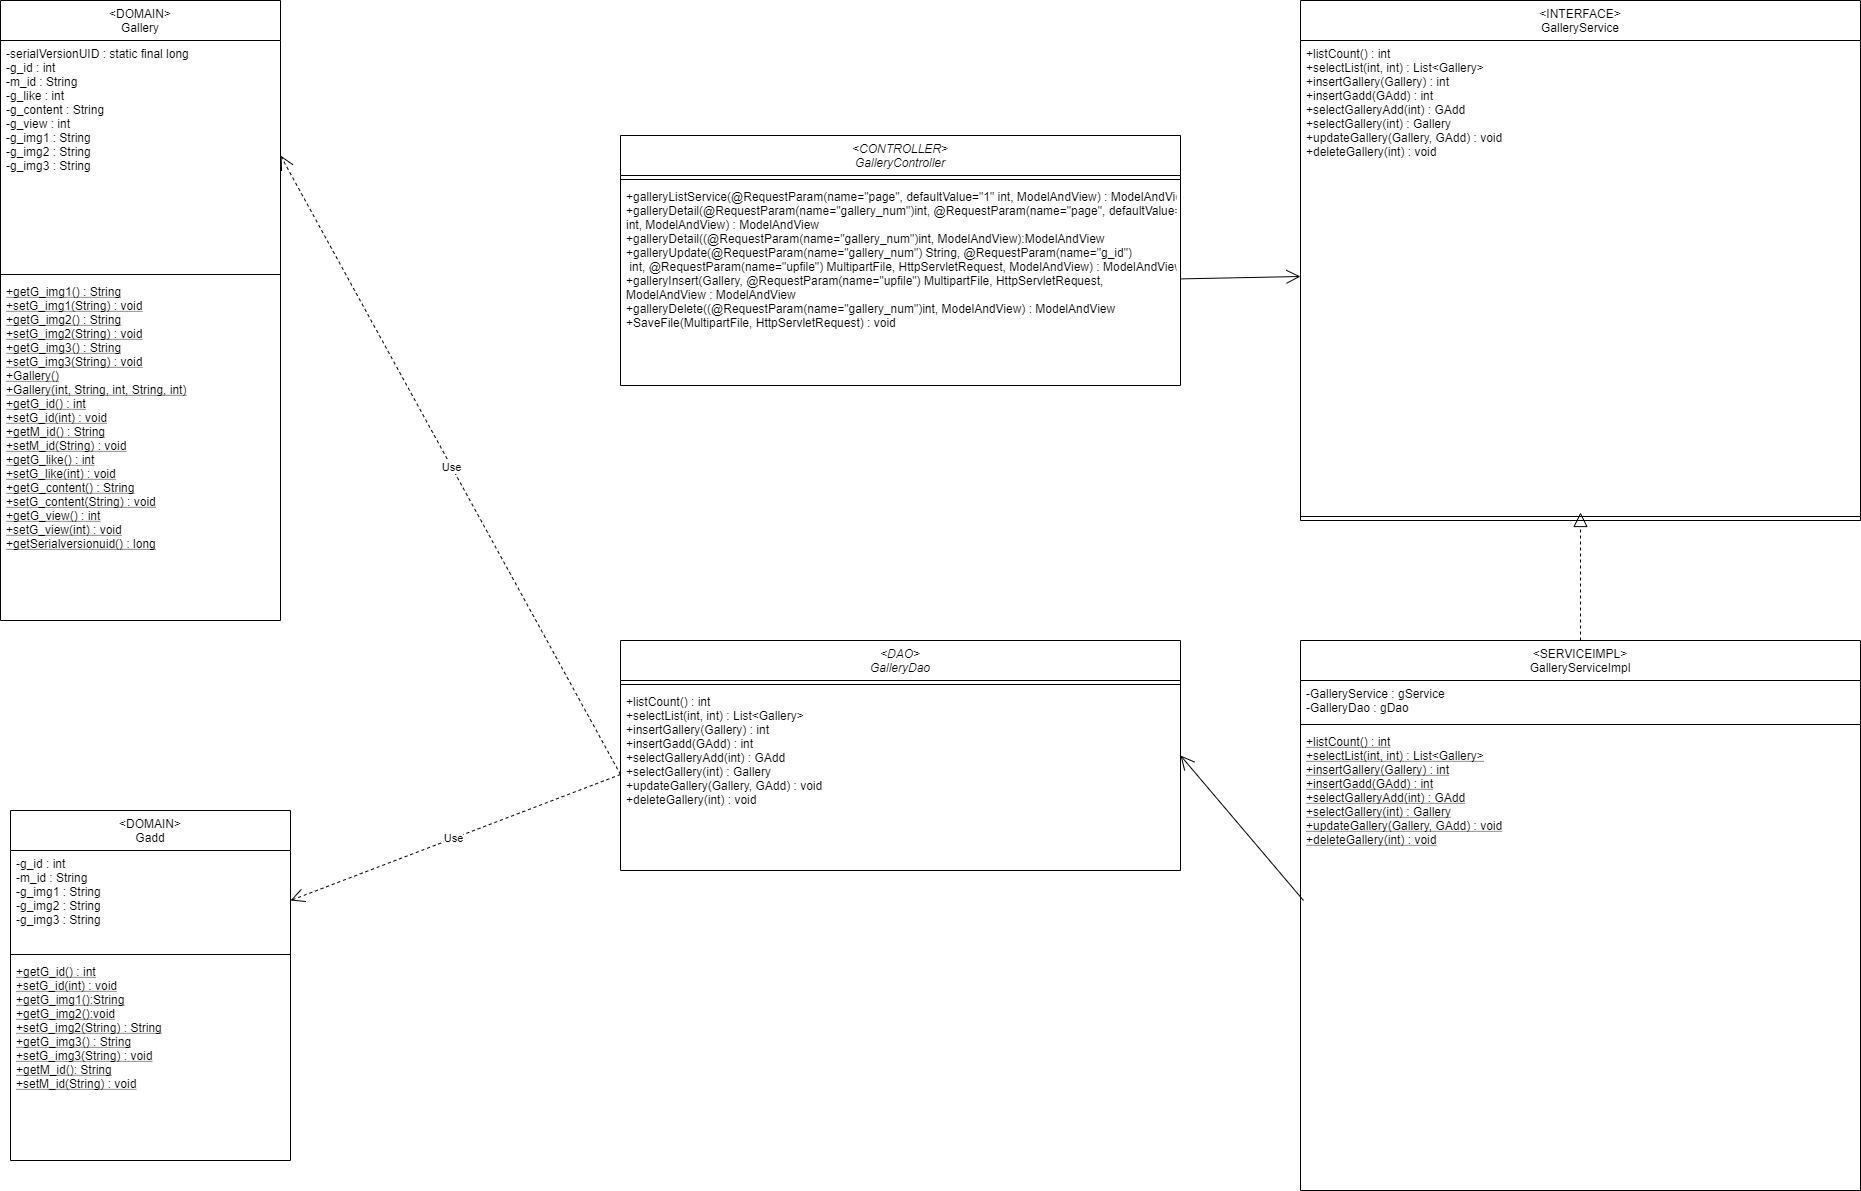

The diagram above was exported from draw.io. Its source (the exported page's mxGraphModel, read from the mxfile embedded in the PNG):
<mxGraphModel dx="9068" dy="4676" grid="1" gridSize="10" guides="1" tooltips="1" connect="1" arrows="1" fold="1" page="1" pageScale="1" pageWidth="827" pageHeight="1169" math="0" shadow="0">
  <root>
    <mxCell id="WIyWlLk6GJQsqaUBKTNV-0" />
    <mxCell id="WIyWlLk6GJQsqaUBKTNV-1" parent="WIyWlLk6GJQsqaUBKTNV-0" />
    <mxCell id="zkfFHV4jXpPFQw0GAbJ--0" value="&lt;DAO&gt;&#10;GalleryDao" style="swimlane;fontStyle=2;align=center;verticalAlign=top;childLayout=stackLayout;horizontal=1;startSize=40;horizontalStack=0;resizeParent=1;resizeLast=0;collapsible=1;marginBottom=0;rounded=0;shadow=0;strokeWidth=1;" parent="WIyWlLk6GJQsqaUBKTNV-1" vertex="1">
      <mxGeometry x="-240" y="-120" width="560" height="230" as="geometry">
        <mxRectangle x="230" y="140" width="160" height="26" as="alternateBounds" />
      </mxGeometry>
    </mxCell>
    <mxCell id="zkfFHV4jXpPFQw0GAbJ--4" value="" style="line;html=1;strokeWidth=1;align=left;verticalAlign=middle;spacingTop=-1;spacingLeft=3;spacingRight=3;rotatable=0;labelPosition=right;points=[];portConstraint=eastwest;" parent="zkfFHV4jXpPFQw0GAbJ--0" vertex="1">
      <mxGeometry y="40" width="560" height="8" as="geometry" />
    </mxCell>
    <mxCell id="zkfFHV4jXpPFQw0GAbJ--5" value="+listCount() : int&#10;+selectList(int, int) : List&lt;Gallery&gt;&#10;+insertGallery(Gallery) : int&#10;+insertGadd(GAdd) : int&#10;+selectGalleryAdd(int) : GAdd&#10;+selectGallery(int) : Gallery&#10;+updateGallery(Gallery, GAdd) : void&#10;+deleteGallery(int) : void" style="text;align=left;verticalAlign=top;spacingLeft=4;spacingRight=4;overflow=hidden;rotatable=0;points=[[0,0.5],[1,0.5]];portConstraint=eastwest;" parent="zkfFHV4jXpPFQw0GAbJ--0" vertex="1">
      <mxGeometry y="48" width="560" height="172" as="geometry" />
    </mxCell>
    <mxCell id="zkfFHV4jXpPFQw0GAbJ--6" value="&lt;DOMAIN&gt;&#10;Gallery" style="swimlane;fontStyle=0;align=center;verticalAlign=top;childLayout=stackLayout;horizontal=1;startSize=40;horizontalStack=0;resizeParent=1;resizeLast=0;collapsible=1;marginBottom=0;rounded=0;shadow=0;strokeWidth=1;" parent="WIyWlLk6GJQsqaUBKTNV-1" vertex="1">
      <mxGeometry x="-860" y="-760" width="280" height="620" as="geometry">
        <mxRectangle x="130" y="380" width="160" height="26" as="alternateBounds" />
      </mxGeometry>
    </mxCell>
    <mxCell id="zkfFHV4jXpPFQw0GAbJ--8" value="-serialVersionUID : static final long&#10;-g_id : int&#10;-m_id : String&#10;-g_like : int&#10;-g_content : String&#10;-g_view : int&#10;-g_img1 : String&#10;-g_img2 : String&#10;-g_img3 : String" style="text;align=left;verticalAlign=top;spacingLeft=4;spacingRight=4;overflow=hidden;rotatable=0;points=[[0,0.5],[1,0.5]];portConstraint=eastwest;rounded=0;shadow=0;html=0;" parent="zkfFHV4jXpPFQw0GAbJ--6" vertex="1">
      <mxGeometry y="40" width="280" height="230" as="geometry" />
    </mxCell>
    <mxCell id="zkfFHV4jXpPFQw0GAbJ--9" value="" style="line;html=1;strokeWidth=1;align=left;verticalAlign=middle;spacingTop=-1;spacingLeft=3;spacingRight=3;rotatable=0;labelPosition=right;points=[];portConstraint=eastwest;" parent="zkfFHV4jXpPFQw0GAbJ--6" vertex="1">
      <mxGeometry y="270" width="280" height="8" as="geometry" />
    </mxCell>
    <mxCell id="zkfFHV4jXpPFQw0GAbJ--10" value="+getG_img1() : String&#10;+setG_img1(String) : void&#10;+getG_img2() : String&#10;+setG_img2(String) : void&#10;+getG_img3() : String&#10;+setG_img3(String) : void&#10;+Gallery()&#10;+Gallery(int, String, int, String, int)&#10;+getG_id() : int&#10;+setG_id(int) : void&#10;+getM_id() : String&#10;+setM_id(String) : void&#10;+getG_like() : int&#10;+setG_like(int) : void&#10;+getG_content() : String&#10;+setG_content(String) : void&#10;+getG_view() : int&#10;+setG_view(int) : void&#10;+getSerialversionuid() : long&#10;" style="text;align=left;verticalAlign=top;spacingLeft=4;spacingRight=4;overflow=hidden;rotatable=0;points=[[0,0.5],[1,0.5]];portConstraint=eastwest;fontStyle=4" parent="zkfFHV4jXpPFQw0GAbJ--6" vertex="1">
      <mxGeometry y="278" width="280" height="342" as="geometry" />
    </mxCell>
    <mxCell id="zkfFHV4jXpPFQw0GAbJ--13" value="&lt;INTERFACE&gt;&#10;GalleryService" style="swimlane;fontStyle=0;align=center;verticalAlign=top;childLayout=stackLayout;horizontal=1;startSize=40;horizontalStack=0;resizeParent=1;resizeLast=0;collapsible=1;marginBottom=0;rounded=0;shadow=0;strokeWidth=1;" parent="WIyWlLk6GJQsqaUBKTNV-1" vertex="1">
      <mxGeometry x="440" y="-760" width="560" height="520" as="geometry">
        <mxRectangle x="340" y="380" width="170" height="26" as="alternateBounds" />
      </mxGeometry>
    </mxCell>
    <mxCell id="zkfFHV4jXpPFQw0GAbJ--14" value="+listCount() : int&#10;+selectList(int, int) : List&lt;Gallery&gt;&#10;+insertGallery(Gallery) : int&#10;+insertGadd(GAdd) : int&#10;+selectGalleryAdd(int) : GAdd&#10;+selectGallery(int) : Gallery&#10;+updateGallery(Gallery, GAdd) : void&#10;+deleteGallery(int) : void" style="text;align=left;verticalAlign=top;spacingLeft=4;spacingRight=4;overflow=hidden;rotatable=0;points=[[0,0.5],[1,0.5]];portConstraint=eastwest;" parent="zkfFHV4jXpPFQw0GAbJ--13" vertex="1">
      <mxGeometry y="40" width="560" height="472" as="geometry" />
    </mxCell>
    <mxCell id="zkfFHV4jXpPFQw0GAbJ--15" value="" style="line;html=1;strokeWidth=1;align=left;verticalAlign=middle;spacingTop=-1;spacingLeft=3;spacingRight=3;rotatable=0;labelPosition=right;points=[];portConstraint=eastwest;" parent="zkfFHV4jXpPFQw0GAbJ--13" vertex="1">
      <mxGeometry y="512" width="560" height="8" as="geometry" />
    </mxCell>
    <mxCell id="2_8feMBM2fRDJrI5eyO3-0" value="&lt;CONTROLLER&gt;&#10;GalleryController" style="swimlane;fontStyle=2;align=center;verticalAlign=top;childLayout=stackLayout;horizontal=1;startSize=40;horizontalStack=0;resizeParent=1;resizeLast=0;collapsible=1;marginBottom=0;rounded=0;shadow=0;strokeWidth=1;" parent="WIyWlLk6GJQsqaUBKTNV-1" vertex="1">
      <mxGeometry x="-240" y="-625" width="560" height="250" as="geometry">
        <mxRectangle x="230" y="140" width="160" height="26" as="alternateBounds" />
      </mxGeometry>
    </mxCell>
    <mxCell id="2_8feMBM2fRDJrI5eyO3-1" value="" style="line;html=1;strokeWidth=1;align=left;verticalAlign=middle;spacingTop=-1;spacingLeft=3;spacingRight=3;rotatable=0;labelPosition=right;points=[];portConstraint=eastwest;" parent="2_8feMBM2fRDJrI5eyO3-0" vertex="1">
      <mxGeometry y="40" width="560" height="8" as="geometry" />
    </mxCell>
    <mxCell id="2_8feMBM2fRDJrI5eyO3-2" value="+galleryListService(@RequestParam(name=&quot;page&quot;, defaultValue=&quot;1&quot; int, ModelAndView) : ModelAndView&#10;+galleryDetail(@RequestParam(name=&quot;gallery_num&quot;)int, @RequestParam(name=&quot;page&quot;, defaultValue=&quot;1&quot;)&#10;int, ModelAndView) : ModelAndView&#10;+galleryDetail((@RequestParam(name=&quot;gallery_num&quot;)int, ModelAndView):ModelAndView&#10;+galleryUpdate(@RequestParam(name=&quot;gallery_num&quot;) String, @RequestParam(name=&quot;g_id&quot;)&#10; int, @RequestParam(name=&quot;upfile&quot;) MultipartFile, HttpServletRequest, ModelAndView) : ModelAndView&#10;+galleryInsert(Gallery, @RequestParam(name=&quot;upfile&quot;) MultipartFile, HttpServletRequest, &#10;ModelAndView : ModelAndView&#10;+galleryDelete((@RequestParam(name=&quot;gallery_num&quot;)int, ModelAndView) : ModelAndView&#10;+SaveFile(MultipartFile, HttpServletRequest) : void" style="text;align=left;verticalAlign=top;spacingLeft=4;spacingRight=4;overflow=hidden;rotatable=0;points=[[0,0.5],[1,0.5]];portConstraint=eastwest;" parent="2_8feMBM2fRDJrI5eyO3-0" vertex="1">
      <mxGeometry y="48" width="560" height="202" as="geometry" />
    </mxCell>
    <mxCell id="2_8feMBM2fRDJrI5eyO3-7" value="&lt;DOMAIN&gt;&#10;Gadd" style="swimlane;fontStyle=0;align=center;verticalAlign=top;childLayout=stackLayout;horizontal=1;startSize=40;horizontalStack=0;resizeParent=1;resizeLast=0;collapsible=1;marginBottom=0;rounded=0;shadow=0;strokeWidth=1;" parent="WIyWlLk6GJQsqaUBKTNV-1" vertex="1">
      <mxGeometry x="-850" y="50" width="280" height="350" as="geometry">
        <mxRectangle x="130" y="380" width="160" height="26" as="alternateBounds" />
      </mxGeometry>
    </mxCell>
    <mxCell id="2_8feMBM2fRDJrI5eyO3-8" value="-g_id : int&#10;-m_id : String&#10;-g_img1 : String&#10;-g_img2 : String&#10;-g_img3 : String" style="text;align=left;verticalAlign=top;spacingLeft=4;spacingRight=4;overflow=hidden;rotatable=0;points=[[0,0.5],[1,0.5]];portConstraint=eastwest;rounded=0;shadow=0;html=0;" parent="2_8feMBM2fRDJrI5eyO3-7" vertex="1">
      <mxGeometry y="40" width="280" height="100" as="geometry" />
    </mxCell>
    <mxCell id="2_8feMBM2fRDJrI5eyO3-9" value="" style="line;html=1;strokeWidth=1;align=left;verticalAlign=middle;spacingTop=-1;spacingLeft=3;spacingRight=3;rotatable=0;labelPosition=right;points=[];portConstraint=eastwest;" parent="2_8feMBM2fRDJrI5eyO3-7" vertex="1">
      <mxGeometry y="140" width="280" height="8" as="geometry" />
    </mxCell>
    <mxCell id="2_8feMBM2fRDJrI5eyO3-10" value="+getG_id() : int&#10;+setG_id(int) : void&#10;+getG_img1():String&#10;+getG_img2():void&#10;+setG_img2(String) : String&#10;+getG_img3() : String&#10;+setG_img3(String) : void&#10;+getM_id(): String&#10;+setM_id(String) : void&#10;&#10;" style="text;align=left;verticalAlign=top;spacingLeft=4;spacingRight=4;overflow=hidden;rotatable=0;points=[[0,0.5],[1,0.5]];portConstraint=eastwest;fontStyle=4" parent="2_8feMBM2fRDJrI5eyO3-7" vertex="1">
      <mxGeometry y="148" width="280" height="202" as="geometry" />
    </mxCell>
    <mxCell id="2_8feMBM2fRDJrI5eyO3-31" value="&lt;SERVICEIMPL&gt;&#10;GalleryServiceImpl" style="swimlane;fontStyle=0;align=center;verticalAlign=top;childLayout=stackLayout;horizontal=1;startSize=40;horizontalStack=0;resizeParent=1;resizeLast=0;collapsible=1;marginBottom=0;rounded=0;shadow=0;strokeWidth=1;" parent="WIyWlLk6GJQsqaUBKTNV-1" vertex="1">
      <mxGeometry x="440" y="-120" width="560" height="550" as="geometry">
        <mxRectangle x="130" y="380" width="160" height="26" as="alternateBounds" />
      </mxGeometry>
    </mxCell>
    <mxCell id="2_8feMBM2fRDJrI5eyO3-32" value="-GalleryService : gService&#10;-GalleryDao : gDao" style="text;align=left;verticalAlign=top;spacingLeft=4;spacingRight=4;overflow=hidden;rotatable=0;points=[[0,0.5],[1,0.5]];portConstraint=eastwest;rounded=0;shadow=0;html=0;" parent="2_8feMBM2fRDJrI5eyO3-31" vertex="1">
      <mxGeometry y="40" width="560" height="40" as="geometry" />
    </mxCell>
    <mxCell id="2_8feMBM2fRDJrI5eyO3-33" value="" style="line;html=1;strokeWidth=1;align=left;verticalAlign=middle;spacingTop=-1;spacingLeft=3;spacingRight=3;rotatable=0;labelPosition=right;points=[];portConstraint=eastwest;" parent="2_8feMBM2fRDJrI5eyO3-31" vertex="1">
      <mxGeometry y="80" width="560" height="8" as="geometry" />
    </mxCell>
    <mxCell id="2_8feMBM2fRDJrI5eyO3-34" value="+listCount() : int&#10;+selectList(int, int) : List&lt;Gallery&gt;&#10;+insertGallery(Gallery) : int&#10;+insertGadd(GAdd) : int&#10;+selectGalleryAdd(int) : GAdd&#10;+selectGallery(int) : Gallery&#10;+updateGallery(Gallery, GAdd) : void&#10;+deleteGallery(int) : void" style="text;align=left;verticalAlign=top;spacingLeft=4;spacingRight=4;overflow=hidden;rotatable=0;points=[[0,0.5],[1,0.5]];portConstraint=eastwest;fontStyle=4" parent="2_8feMBM2fRDJrI5eyO3-31" vertex="1">
      <mxGeometry y="88" width="560" height="182" as="geometry" />
    </mxCell>
    <mxCell id="2_8feMBM2fRDJrI5eyO3-37" value="" style="endArrow=block;dashed=1;endFill=0;endSize=12;html=1;exitX=0.5;exitY=0;exitDx=0;exitDy=0;" parent="WIyWlLk6GJQsqaUBKTNV-1" source="2_8feMBM2fRDJrI5eyO3-31" target="zkfFHV4jXpPFQw0GAbJ--14" edge="1">
      <mxGeometry width="160" relative="1" as="geometry">
        <mxPoint x="-50" y="350" as="sourcePoint" />
        <mxPoint y="160" as="targetPoint" />
      </mxGeometry>
    </mxCell>
    <mxCell id="2_8feMBM2fRDJrI5eyO3-38" value="" style="endArrow=open;endFill=1;endSize=12;html=1;entryX=1;entryY=0.5;entryDx=0;entryDy=0;" parent="WIyWlLk6GJQsqaUBKTNV-1" target="zkfFHV4jXpPFQw0GAbJ--0" edge="1">
      <mxGeometry width="160" relative="1" as="geometry">
        <mxPoint x="443" y="140" as="sourcePoint" />
        <mxPoint x="110" y="470" as="targetPoint" />
      </mxGeometry>
    </mxCell>
    <mxCell id="2_8feMBM2fRDJrI5eyO3-39" value="" style="endArrow=open;endFill=1;endSize=12;html=1;entryX=0;entryY=0.5;entryDx=0;entryDy=0;" parent="WIyWlLk6GJQsqaUBKTNV-1" source="2_8feMBM2fRDJrI5eyO3-2" target="zkfFHV4jXpPFQw0GAbJ--14" edge="1">
      <mxGeometry width="160" relative="1" as="geometry">
        <mxPoint x="-50" y="-240" as="sourcePoint" />
        <mxPoint x="110" y="-240" as="targetPoint" />
      </mxGeometry>
    </mxCell>
    <mxCell id="2_8feMBM2fRDJrI5eyO3-40" value="Use" style="endArrow=open;endSize=12;dashed=1;html=1;exitX=0;exitY=0.5;exitDx=0;exitDy=0;entryX=1;entryY=0.5;entryDx=0;entryDy=0;" parent="WIyWlLk6GJQsqaUBKTNV-1" source="zkfFHV4jXpPFQw0GAbJ--5" target="zkfFHV4jXpPFQw0GAbJ--8" edge="1">
      <mxGeometry width="160" relative="1" as="geometry">
        <mxPoint x="-290" y="-310" as="sourcePoint" />
        <mxPoint x="-400" y="-630" as="targetPoint" />
      </mxGeometry>
    </mxCell>
    <mxCell id="2_8feMBM2fRDJrI5eyO3-41" value="Use" style="endArrow=open;endSize=12;dashed=1;html=1;entryX=1;entryY=0.5;entryDx=0;entryDy=0;exitX=0;exitY=0.5;exitDx=0;exitDy=0;" parent="WIyWlLk6GJQsqaUBKTNV-1" source="zkfFHV4jXpPFQw0GAbJ--5" target="2_8feMBM2fRDJrI5eyO3-8" edge="1">
      <mxGeometry width="160" relative="1" as="geometry">
        <mxPoint x="-200" y="-520" as="sourcePoint" />
        <mxPoint x="-510" y="-595" as="targetPoint" />
        <Array as="points" />
      </mxGeometry>
    </mxCell>
  </root>
</mxGraphModel>